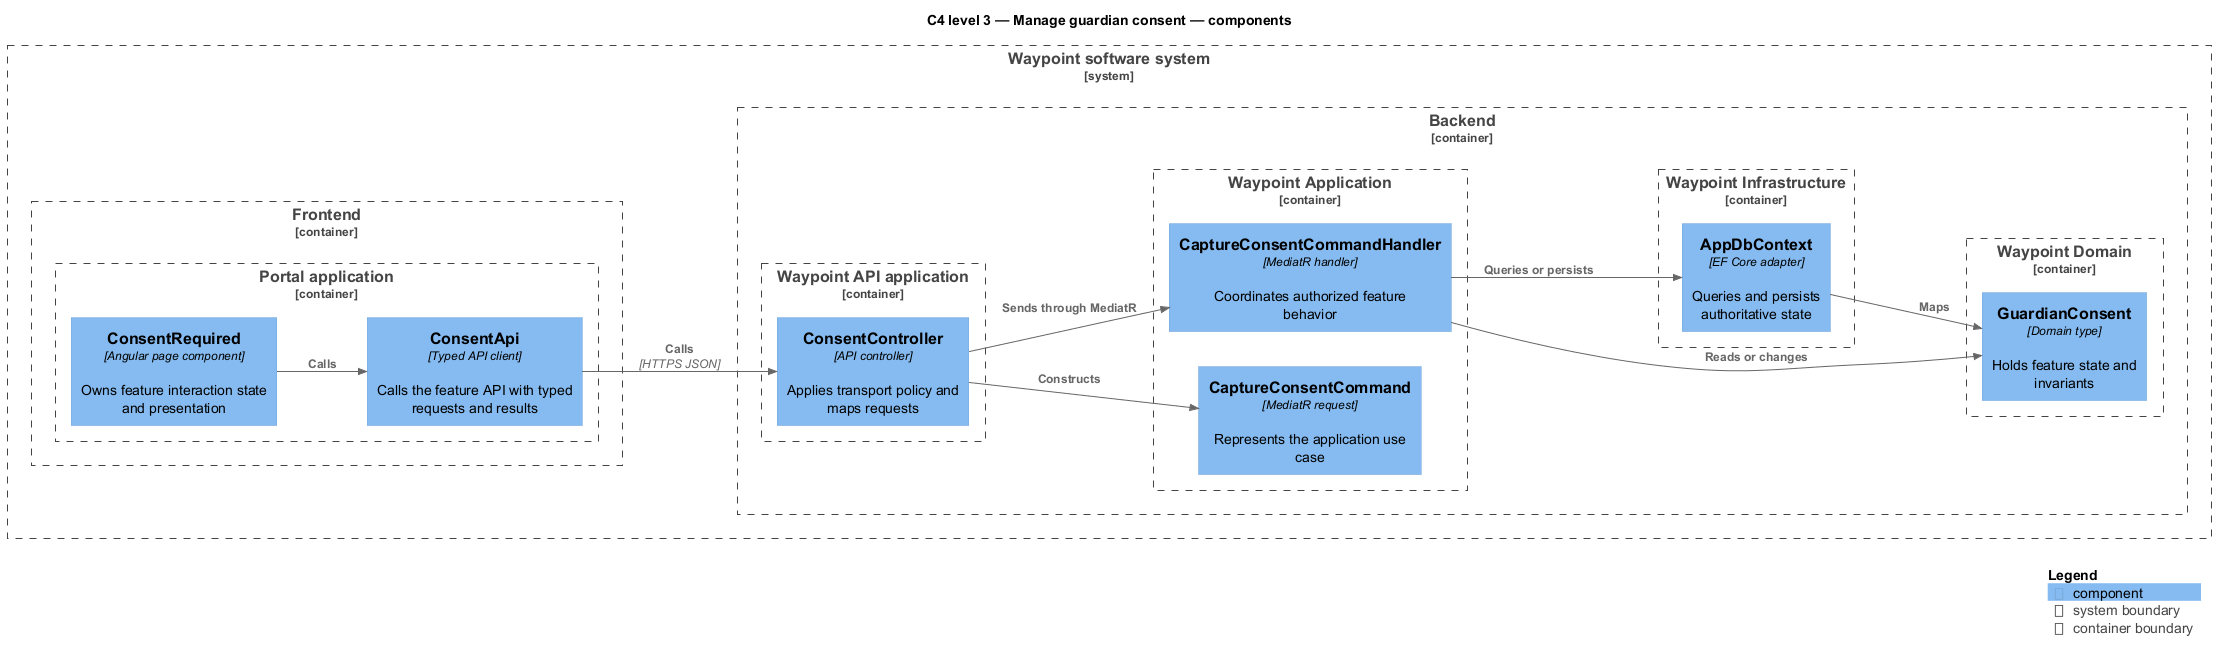

The diagram above was rendered by PlantUML. Its source (embedded in the PNG):
@startuml
!include <C4/C4_Component>
LAYOUT_LEFT_RIGHT()
title C4 level 3 — Manage guardian consent — components
System_Boundary(waypoint, "Waypoint software system") {
  Container_Boundary(frontend, "Frontend") {
    Container_Boundary(frontend_app, "Portal application") {
      Component(page, "ConsentRequired", "Angular page component", "Owns feature interaction state and presentation")
      Component(client, "ConsentApi", "Typed API client", "Calls the feature API with typed requests and results")
    }
  }
  Container_Boundary(backend, "Backend") {
    Container_Boundary(api_app, "Waypoint API application") {
      Component(controller, "ConsentController", "API controller", "Applies transport policy and maps requests")
    }
    Container_Boundary(application, "Waypoint Application") {
      Component(request, "CaptureConsentCommand", "MediatR request", "Represents the application use case")
      Component(handler, "CaptureConsentCommandHandler", "MediatR handler", "Coordinates authorized feature behavior")
    }
    Container_Boundary(domain, "Waypoint Domain") {
      Component(entity, "GuardianConsent", "Domain type", "Holds feature state and invariants")
    }
    Container_Boundary(infrastructure, "Waypoint Infrastructure") {
      Component(persistence, "AppDbContext", "EF Core adapter", "Queries and persists authoritative state")
    }
  }
}
Rel(page, client, "Calls")
Rel(client, controller, "Calls", "HTTPS JSON")
Rel(controller, request, "Constructs")
Rel(controller, handler, "Sends through MediatR")
Rel(handler, entity, "Reads or changes")
Rel(handler, persistence, "Queries or persists")
Rel(persistence, entity, "Maps")
SHOW_LEGEND()
@enduml